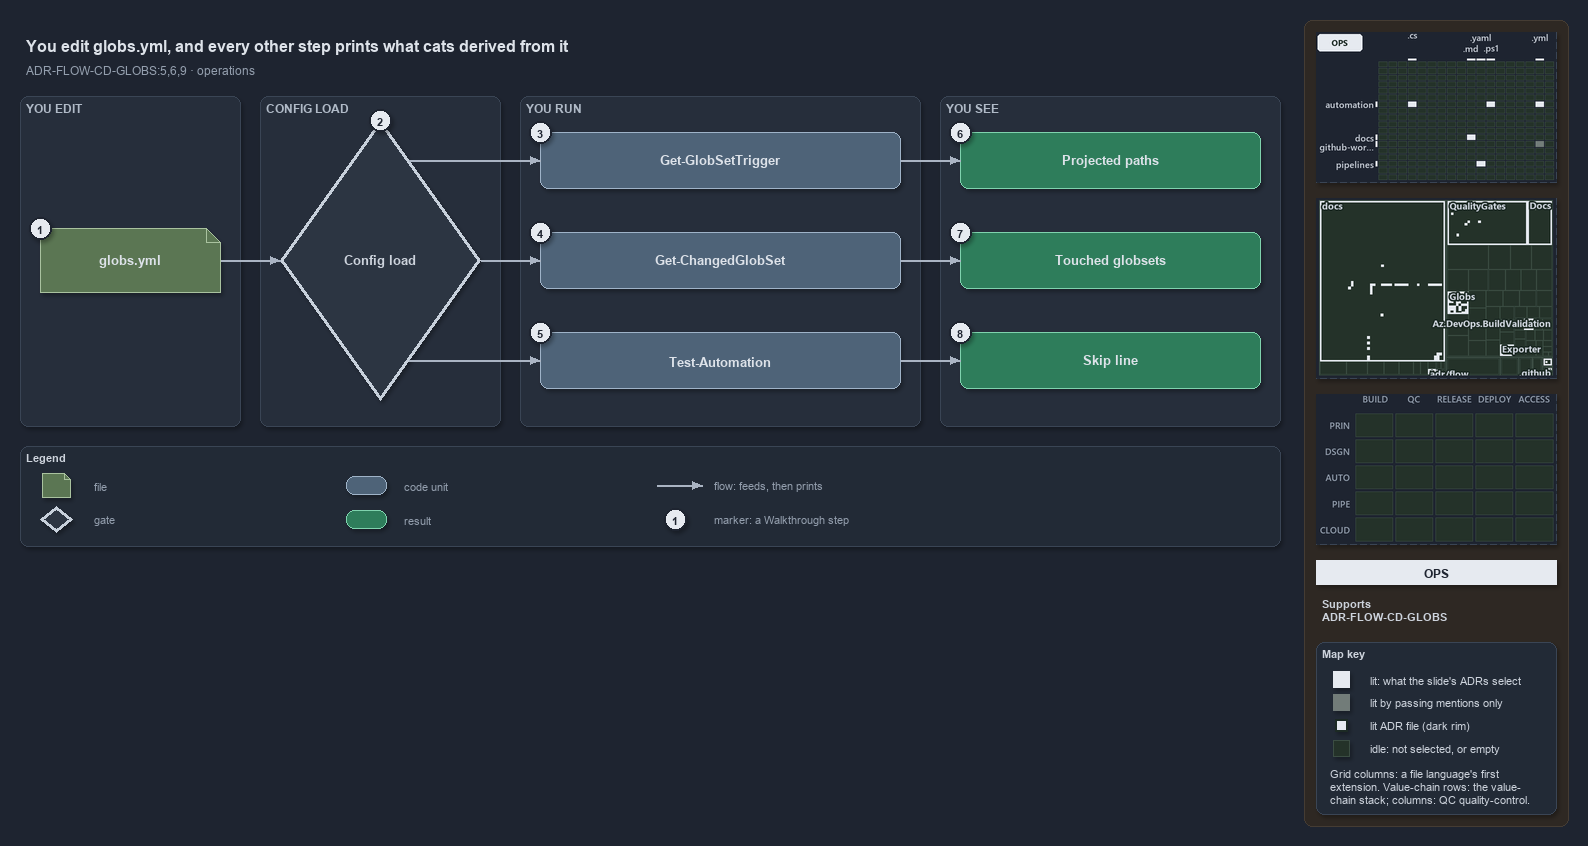

The diagram above was exported from draw.io. Its source (the exported page's mxGraphModel, read from the mxfile embedded in the PNG):
<mxGraphModel dx="1024" dy="768" grid="0" gridSize="10" guides="1" tooltips="1" connect="1" arrows="1" fold="1" page="1" pageScale="1" pageWidth="1572" pageHeight="560" background="#1E2430" math="0" shadow="1">
  <root>
    <mxCell id="0" />
    <mxCell id="1" parent="0" />
    <mxCell id="sidebar-bg" value="" style="rounded=1;arcSize=2;html=1;fillColor=#2E2823;strokeColor=#453C33;shadow=0;" vertex="1" parent="1">
      <mxGeometry x="1304" y="4" width="264" height="806" as="geometry" />
    </mxCell>
    <mxCell id="title" value="You edit globs.yml, and every other step prints what cats derived from it" style="text;html=1;align=left;verticalAlign=middle;fontSize=16;fontStyle=1;fontColor=#DDE2E9;" vertex="1" parent="1">
      <mxGeometry x="20" y="14" width="1260" height="30" as="geometry" />
    </mxCell>
    <mxCell id="subtitle" value="ADR-FLOW-CD-GLOBS:5,6,9 · operations" style="text;html=1;align=left;verticalAlign=middle;fontSize=12;fontColor=#949FAE;" vertex="1" parent="1">
      <mxGeometry x="20" y="44" width="1240" height="20" as="geometry" />
    </mxCell>
    <mxCell id="band-edit" value="YOU EDIT" style="rounded=1;html=1;arcSize=3;fillColor=#262E3B;strokeColor=#3A4555;verticalAlign=top;align=left;spacingLeft=8;fontStyle=1;fontSize=12;fontColor=#B0BAC7;" vertex="1" parent="1">
      <mxGeometry x="20" y="80" width="220" height="330" as="geometry" />
    </mxCell>
    <mxCell id="band-load" value="CONFIG LOAD" style="rounded=1;html=1;arcSize=3;fillColor=#262E3B;strokeColor=#3A4555;verticalAlign=top;align=left;spacingLeft=8;fontStyle=1;fontSize=12;fontColor=#B0BAC7;" vertex="1" parent="1">
      <mxGeometry x="260" y="80" width="240" height="330" as="geometry" />
    </mxCell>
    <mxCell id="band-run" value="YOU RUN" style="rounded=1;html=1;arcSize=3;fillColor=#262E3B;strokeColor=#3A4555;verticalAlign=top;align=left;spacingLeft=8;fontStyle=1;fontSize=12;fontColor=#B0BAC7;" vertex="1" parent="1">
      <mxGeometry x="520" y="80" width="400" height="330" as="geometry" />
    </mxCell>
    <mxCell id="band-see" value="YOU SEE" style="rounded=1;html=1;arcSize=3;fillColor=#262E3B;strokeColor=#3A4555;verticalAlign=top;align=left;spacingLeft=8;fontStyle=1;fontSize=12;fontColor=#B0BAC7;" vertex="1" parent="1">
      <mxGeometry x="940" y="80" width="340" height="330" as="geometry" />
    </mxCell>
    <mxCell id="f-globs" value="&lt;b&gt;globs.yml&lt;/b&gt;" style="shape=note;size=14;whiteSpace=wrap;html=1;fontColor=#DDE2E9;fillColor=#5B7653;strokeColor=#A9C29F;fontSize=13;" vertex="1" parent="1">
      <mxGeometry x="40" y="212" width="180" height="64" as="geometry" />
    </mxCell>
    <mxCell id="g-load" value="&lt;b&gt;Config load&lt;/b&gt;" style="rhombus;whiteSpace=wrap;html=1;fillColor=#2C3542;strokeColor=#C7D0DB;strokeWidth=3;fontSize=13;fontColor=#CDD3DC;" vertex="1" parent="1">
      <mxGeometry x="280" y="104" width="200" height="280" as="geometry" />
    </mxCell>
    <mxCell id="p-edge-globs-load-a" value="" style="text;html=1;strokeColor=none;fillColor=none;" vertex="1" parent="1">
      <mxGeometry x="220" y="244" width="1" height="1" as="geometry" />
    </mxCell>
    <mxCell id="p-edge-globs-load-b" value="" style="text;html=1;strokeColor=none;fillColor=none;" vertex="1" parent="1">
      <mxGeometry x="280" y="244" width="1" height="1" as="geometry" />
    </mxCell>
    <mxCell id="edge-globs-load" value="" style="edgeStyle=orthogonalEdgeStyle;rounded=1;html=1;fontSize=11;endArrow=block;strokeColor=#AAB4C3;fontColor=#CDD3DC;shadow=0;" edge="1" parent="1" source="p-edge-globs-load-a" target="p-edge-globs-load-b">
      <mxGeometry relative="1" as="geometry" />
    </mxCell>
    <mxCell id="c-cmd-1" value="&lt;b&gt;Get-GlobSetTrigger&lt;/b&gt;" style="rounded=1;whiteSpace=wrap;html=1;fontColor=#DDE2E9;arcSize=20;fillColor=#4E6378;strokeColor=#9FB3C8;fontSize=13;" vertex="1" parent="1">
      <mxGeometry x="540" y="116" width="360" height="56" as="geometry" />
    </mxCell>
    <mxCell id="p-edge-load-cmd-1-a" value="" style="text;html=1;strokeColor=none;fillColor=none;" vertex="1" parent="1">
      <mxGeometry x="408.6" y="144" width="1" height="1" as="geometry" />
    </mxCell>
    <mxCell id="p-edge-load-cmd-1-b" value="" style="text;html=1;strokeColor=none;fillColor=none;" vertex="1" parent="1">
      <mxGeometry x="540" y="144" width="1" height="1" as="geometry" />
    </mxCell>
    <mxCell id="edge-load-cmd-1" value="" style="edgeStyle=orthogonalEdgeStyle;rounded=1;html=1;fontSize=11;endArrow=block;strokeColor=#AAB4C3;fontColor=#CDD3DC;shadow=0;" edge="1" parent="1" source="p-edge-load-cmd-1-a" target="p-edge-load-cmd-1-b">
      <mxGeometry relative="1" as="geometry" />
    </mxCell>
    <mxCell id="c-cmd-2" value="&lt;b&gt;Get-ChangedGlobSet&lt;/b&gt;" style="rounded=1;whiteSpace=wrap;html=1;fontColor=#DDE2E9;arcSize=20;fillColor=#4E6378;strokeColor=#9FB3C8;fontSize=13;" vertex="1" parent="1">
      <mxGeometry x="540" y="216" width="360" height="56" as="geometry" />
    </mxCell>
    <mxCell id="p-edge-load-cmd-2-a" value="" style="text;html=1;strokeColor=none;fillColor=none;" vertex="1" parent="1">
      <mxGeometry x="480.0" y="244" width="1" height="1" as="geometry" />
    </mxCell>
    <mxCell id="p-edge-load-cmd-2-b" value="" style="text;html=1;strokeColor=none;fillColor=none;" vertex="1" parent="1">
      <mxGeometry x="540" y="244" width="1" height="1" as="geometry" />
    </mxCell>
    <mxCell id="edge-load-cmd-2" value="" style="edgeStyle=orthogonalEdgeStyle;rounded=1;html=1;fontSize=11;endArrow=block;strokeColor=#AAB4C3;fontColor=#CDD3DC;shadow=0;" edge="1" parent="1" source="p-edge-load-cmd-2-a" target="p-edge-load-cmd-2-b">
      <mxGeometry relative="1" as="geometry" />
    </mxCell>
    <mxCell id="c-cmd-3" value="&lt;b&gt;Test-Automation&lt;/b&gt;" style="rounded=1;whiteSpace=wrap;html=1;fontColor=#DDE2E9;arcSize=20;fillColor=#4E6378;strokeColor=#9FB3C8;fontSize=13;" vertex="1" parent="1">
      <mxGeometry x="540" y="316" width="360" height="56" as="geometry" />
    </mxCell>
    <mxCell id="p-edge-load-cmd-3-a" value="" style="text;html=1;strokeColor=none;fillColor=none;" vertex="1" parent="1">
      <mxGeometry x="408.6" y="344" width="1" height="1" as="geometry" />
    </mxCell>
    <mxCell id="p-edge-load-cmd-3-b" value="" style="text;html=1;strokeColor=none;fillColor=none;" vertex="1" parent="1">
      <mxGeometry x="540" y="344" width="1" height="1" as="geometry" />
    </mxCell>
    <mxCell id="edge-load-cmd-3" value="" style="edgeStyle=orthogonalEdgeStyle;rounded=1;html=1;fontSize=11;endArrow=block;strokeColor=#AAB4C3;fontColor=#CDD3DC;shadow=0;" edge="1" parent="1" source="p-edge-load-cmd-3-a" target="p-edge-load-cmd-3-b">
      <mxGeometry relative="1" as="geometry" />
    </mxCell>
    <mxCell id="r-out-1" value="&lt;b&gt;Projected paths&lt;/b&gt;" style="rounded=1;whiteSpace=wrap;html=1;arcSize=20;fillColor=#2E7D5B;strokeColor=#7FD3AE;fontColor=#DDE2E9;fontSize=13;" vertex="1" parent="1">
      <mxGeometry x="960" y="116" width="300" height="56" as="geometry" />
    </mxCell>
    <mxCell id="p-edge-cmd-out-1-a" value="" style="text;html=1;strokeColor=none;fillColor=none;" vertex="1" parent="1">
      <mxGeometry x="900" y="144" width="1" height="1" as="geometry" />
    </mxCell>
    <mxCell id="p-edge-cmd-out-1-b" value="" style="text;html=1;strokeColor=none;fillColor=none;" vertex="1" parent="1">
      <mxGeometry x="960" y="144" width="1" height="1" as="geometry" />
    </mxCell>
    <mxCell id="edge-cmd-out-1" value="" style="edgeStyle=orthogonalEdgeStyle;rounded=1;html=1;fontSize=11;endArrow=block;strokeColor=#AAB4C3;fontColor=#CDD3DC;shadow=0;" edge="1" parent="1" source="p-edge-cmd-out-1-a" target="p-edge-cmd-out-1-b">
      <mxGeometry relative="1" as="geometry" />
    </mxCell>
    <mxCell id="r-out-2" value="&lt;b&gt;Touched globsets&lt;/b&gt;" style="rounded=1;whiteSpace=wrap;html=1;arcSize=20;fillColor=#2E7D5B;strokeColor=#7FD3AE;fontColor=#DDE2E9;fontSize=13;" vertex="1" parent="1">
      <mxGeometry x="960" y="216" width="300" height="56" as="geometry" />
    </mxCell>
    <mxCell id="p-edge-cmd-out-2-a" value="" style="text;html=1;strokeColor=none;fillColor=none;" vertex="1" parent="1">
      <mxGeometry x="900" y="244" width="1" height="1" as="geometry" />
    </mxCell>
    <mxCell id="p-edge-cmd-out-2-b" value="" style="text;html=1;strokeColor=none;fillColor=none;" vertex="1" parent="1">
      <mxGeometry x="960" y="244" width="1" height="1" as="geometry" />
    </mxCell>
    <mxCell id="edge-cmd-out-2" value="" style="edgeStyle=orthogonalEdgeStyle;rounded=1;html=1;fontSize=11;endArrow=block;strokeColor=#AAB4C3;fontColor=#CDD3DC;shadow=0;" edge="1" parent="1" source="p-edge-cmd-out-2-a" target="p-edge-cmd-out-2-b">
      <mxGeometry relative="1" as="geometry" />
    </mxCell>
    <mxCell id="r-out-3" value="&lt;b&gt;Skip line&lt;/b&gt;" style="rounded=1;whiteSpace=wrap;html=1;arcSize=20;fillColor=#2E7D5B;strokeColor=#7FD3AE;fontColor=#DDE2E9;fontSize=13;" vertex="1" parent="1">
      <mxGeometry x="960" y="316" width="300" height="56" as="geometry" />
    </mxCell>
    <mxCell id="p-edge-cmd-out-3-a" value="" style="text;html=1;strokeColor=none;fillColor=none;" vertex="1" parent="1">
      <mxGeometry x="900" y="344" width="1" height="1" as="geometry" />
    </mxCell>
    <mxCell id="p-edge-cmd-out-3-b" value="" style="text;html=1;strokeColor=none;fillColor=none;" vertex="1" parent="1">
      <mxGeometry x="960" y="344" width="1" height="1" as="geometry" />
    </mxCell>
    <mxCell id="edge-cmd-out-3" value="" style="edgeStyle=orthogonalEdgeStyle;rounded=1;html=1;fontSize=11;endArrow=block;strokeColor=#AAB4C3;fontColor=#CDD3DC;shadow=0;" edge="1" parent="1" source="p-edge-cmd-out-3-a" target="p-edge-cmd-out-3-b">
      <mxGeometry relative="1" as="geometry" />
    </mxCell>
    <mxCell id="mark-1" value="1" style="ellipse;html=1;fillColor=#E6EAF0;strokeColor=#1E2430;strokeWidth=2;fontColor=#1E2430;fontStyle=1;fontSize=11;" vertex="1" parent="1">
      <mxGeometry x="29" y="201" width="22" height="22" as="geometry" />
    </mxCell>
    <mxCell id="mark-2" value="2" style="ellipse;html=1;fillColor=#E6EAF0;strokeColor=#1E2430;strokeWidth=2;fontColor=#1E2430;fontStyle=1;fontSize=11;" vertex="1" parent="1">
      <mxGeometry x="369" y="93" width="22" height="22" as="geometry" />
    </mxCell>
    <mxCell id="mark-3" value="3" style="ellipse;html=1;fillColor=#E6EAF0;strokeColor=#1E2430;strokeWidth=2;fontColor=#1E2430;fontStyle=1;fontSize=11;" vertex="1" parent="1">
      <mxGeometry x="529" y="105" width="22" height="22" as="geometry" />
    </mxCell>
    <mxCell id="mark-4" value="4" style="ellipse;html=1;fillColor=#E6EAF0;strokeColor=#1E2430;strokeWidth=2;fontColor=#1E2430;fontStyle=1;fontSize=11;" vertex="1" parent="1">
      <mxGeometry x="529" y="205" width="22" height="22" as="geometry" />
    </mxCell>
    <mxCell id="mark-5" value="5" style="ellipse;html=1;fillColor=#E6EAF0;strokeColor=#1E2430;strokeWidth=2;fontColor=#1E2430;fontStyle=1;fontSize=11;" vertex="1" parent="1">
      <mxGeometry x="529" y="305" width="22" height="22" as="geometry" />
    </mxCell>
    <mxCell id="mark-6" value="6" style="ellipse;html=1;fillColor=#E6EAF0;strokeColor=#1E2430;strokeWidth=2;fontColor=#1E2430;fontStyle=1;fontSize=11;" vertex="1" parent="1">
      <mxGeometry x="949" y="105" width="22" height="22" as="geometry" />
    </mxCell>
    <mxCell id="mark-7" value="7" style="ellipse;html=1;fillColor=#E6EAF0;strokeColor=#1E2430;strokeWidth=2;fontColor=#1E2430;fontStyle=1;fontSize=11;" vertex="1" parent="1">
      <mxGeometry x="949" y="205" width="22" height="22" as="geometry" />
    </mxCell>
    <mxCell id="mark-8" value="8" style="ellipse;html=1;fillColor=#E6EAF0;strokeColor=#1E2430;strokeWidth=2;fontColor=#1E2430;fontStyle=1;fontSize=11;" vertex="1" parent="1">
      <mxGeometry x="949" y="305" width="22" height="22" as="geometry" />
    </mxCell>
    <mxCell id="legend" value="&lt;b&gt;Legend&lt;/b&gt;" style="rounded=1;whiteSpace=wrap;html=1;arcSize=6;fillColor=#222A36;strokeColor=#3A4555;align=left;verticalAlign=top;spacing=8;fontSize=11;fontColor=#CDD3DC;" vertex="1" parent="1">
      <mxGeometry x="20" y="430" width="1260" height="100" as="geometry" />
    </mxCell>
    <mxCell id="legend-1" value="" style="shape=note;size=6;whiteSpace=wrap;html=1;fontColor=#DDE2E9;fillColor=#5B7653;strokeColor=#A9C29F;" vertex="1" parent="1">
      <mxGeometry x="42" y="457" width="28" height="24" as="geometry" />
    </mxCell>
    <mxCell id="legend-1-text" value="file" style="text;html=1;align=left;verticalAlign=middle;fontSize=11;fontColor=#949FAE;" vertex="1" parent="1">
      <mxGeometry x="88" y="459" width="250" height="20" as="geometry" />
    </mxCell>
    <mxCell id="legend-2" value="" style="rhombus;whiteSpace=wrap;html=1;fillColor=#2C3542;strokeColor=#C7D0DB;strokeWidth=3;fontColor=#CDD3DC;" vertex="1" parent="1">
      <mxGeometry x="40" y="490" width="32" height="26" as="geometry" />
    </mxCell>
    <mxCell id="legend-2-text" value="gate" style="text;html=1;align=left;verticalAlign=middle;fontSize=11;fontColor=#949FAE;" vertex="1" parent="1">
      <mxGeometry x="88" y="493" width="250" height="20" as="geometry" />
    </mxCell>
    <mxCell id="legend-3" value="" style="rounded=1;whiteSpace=wrap;html=1;fontColor=#DDE2E9;arcSize=20;fillColor=#4E6378;strokeColor=#9FB3C8;" vertex="1" parent="1">
      <mxGeometry x="346" y="460" width="40" height="18" as="geometry" />
    </mxCell>
    <mxCell id="legend-3-text" value="code unit" style="text;html=1;align=left;verticalAlign=middle;fontSize=11;fontColor=#949FAE;" vertex="1" parent="1">
      <mxGeometry x="398" y="459" width="250" height="20" as="geometry" />
    </mxCell>
    <mxCell id="legend-4" value="" style="rounded=1;whiteSpace=wrap;html=1;arcSize=20;fillColor=#2E7D5B;strokeColor=#7FD3AE;fontColor=#DDE2E9;" vertex="1" parent="1">
      <mxGeometry x="346" y="494" width="40" height="18" as="geometry" />
    </mxCell>
    <mxCell id="legend-4-text" value="result" style="text;html=1;align=left;verticalAlign=middle;fontSize=11;fontColor=#949FAE;" vertex="1" parent="1">
      <mxGeometry x="398" y="493" width="250" height="20" as="geometry" />
    </mxCell>
    <mxCell id="p-legend-5-a" value="" style="text;html=1;strokeColor=none;fillColor=none;" vertex="1" parent="1">
      <mxGeometry x="656" y="469" width="1" height="1" as="geometry" />
    </mxCell>
    <mxCell id="p-legend-5-b" value="" style="text;html=1;strokeColor=none;fillColor=none;" vertex="1" parent="1">
      <mxGeometry x="702" y="469" width="1" height="1" as="geometry" />
    </mxCell>
    <mxCell id="legend-5" value="" style="edgeStyle=orthogonalEdgeStyle;rounded=1;html=1;fontSize=11;endArrow=block;strokeColor=#AAB4C3;fontColor=#CDD3DC;shadow=0;" edge="1" parent="1" source="p-legend-5-a" target="p-legend-5-b">
      <mxGeometry relative="1" as="geometry" />
    </mxCell>
    <mxCell id="legend-5-text" value="flow: feeds, then prints" style="text;html=1;align=left;verticalAlign=middle;fontSize=11;fontColor=#949FAE;" vertex="1" parent="1">
      <mxGeometry x="708" y="459" width="250" height="20" as="geometry" />
    </mxCell>
    <mxCell id="legend-6" value="1" style="ellipse;html=1;fillColor=#E6EAF0;strokeColor=#1E2430;strokeWidth=2;fontColor=#1E2430;fontStyle=1;fontSize=11;" vertex="1" parent="1">
      <mxGeometry x="664" y="492" width="22" height="22" as="geometry" />
    </mxCell>
    <mxCell id="legend-6-text" value="marker: a Walkthrough step" style="text;html=1;align=left;verticalAlign=middle;fontSize=11;fontColor=#949FAE;" vertex="1" parent="1">
      <mxGeometry x="708" y="493" width="250" height="20" as="geometry" />
    </mxCell>
    <mxCell id="minimap-grid" value="" style="shape=image;html=1;imageAspect=0;aspect=fixed;verticalLabelPosition=bottom;strokeColor=#3A4555;dashed=1;fillColor=#222A36;image=data:image/png,(base64 omitted: 12860 chars);" vertex="1" parent="1">
      <mxGeometry x="1316" y="16" width="240" height="150" as="geometry" />
    </mxCell>
    <mxCell id="minimap-tree" value="" style="shape=image;html=1;imageAspect=0;aspect=fixed;verticalLabelPosition=bottom;strokeColor=#3A4555;dashed=1;fillColor=#222A36;image=data:image/png,(base64 omitted: 24644 chars);" vertex="1" parent="1">
      <mxGeometry x="1316" y="182" width="240" height="180" as="geometry" />
    </mxCell>
    <mxCell id="minimap-chain" value="" style="shape=image;html=1;imageAspect=0;aspect=fixed;verticalLabelPosition=bottom;strokeColor=#3A4555;dashed=1;fillColor=#222A36;image=data:image/png,(base64 omitted: 11912 chars);" vertex="1" parent="1">
      <mxGeometry x="1316" y="378" width="240" height="150" as="geometry" />
    </mxCell>
    <mxCell id="lens-badge" value="OPS" style="rounded=0;whiteSpace=wrap;html=1;align=center;verticalAlign=middle;fontSize=12;fontStyle=1;fontColor=#1E2430;fillColor=#E6EAF0;strokeColor=none;" vertex="1" parent="1">
      <mxGeometry x="1316" y="544" width="240" height="24" as="geometry" />
    </mxCell>
    <mxCell id="supports" value="&lt;b&gt;Supports&lt;/b&gt;&lt;br&gt;ADR-FLOW-CD-GLOBS" style="text;html=1;whiteSpace=wrap;align=left;verticalAlign=top;fontSize=11;fontColor=#CDD3DC;" vertex="1" parent="1">
      <mxGeometry x="1316" y="576" width="240" height="38" as="geometry" />
    </mxCell>
    <mxCell id="mapkey" value="&lt;b&gt;Map key&lt;/b&gt;" style="rounded=1;arcSize=6;whiteSpace=wrap;html=1;align=left;verticalAlign=top;fontSize=11;fontColor=#CDD3DC;fillColor=#222A36;strokeColor=#3A4555;spacingLeft=8;spacingTop=2;" vertex="1" parent="1">
      <mxGeometry x="1316" y="626" width="240" height="172" as="geometry" />
    </mxCell>
    <mxCell id="mapkey-lit" value="" style="rounded=0;html=1;fillColor=#E6EAF0;strokeColor=#E6EAF0;" vertex="1" parent="1">
      <mxGeometry x="1333.0" y="655.0" width="16" height="16" as="geometry" />
    </mxCell>
    <mxCell id="mapkey-lit-text" value="lit: what the slide's ADRs select" style="text;html=1;align=left;verticalAlign=middle;fontSize=11;fontColor=#CDD3DC;" vertex="1" parent="1">
      <mxGeometry x="1364" y="653" width="184" height="20" as="geometry" />
    </mxCell>
    <mxCell id="mapkey-touched" value="" style="rounded=0;html=1;fillColor=#727C79;strokeColor=#727C79;" vertex="1" parent="1">
      <mxGeometry x="1333.0" y="678.0" width="16" height="16" as="geometry" />
    </mxCell>
    <mxCell id="mapkey-touched-text" value="lit by passing mentions only" style="text;html=1;align=left;verticalAlign=middle;fontSize=11;fontColor=#CDD3DC;" vertex="1" parent="1">
      <mxGeometry x="1364" y="676" width="184" height="20" as="geometry" />
    </mxCell>
    <mxCell id="mapkey-adr" value="" style="rounded=0;html=1;fillColor=#E6EAF0;strokeColor=#1C2A24;strokeWidth=2;" vertex="1" parent="1">
      <mxGeometry x="1335.0" y="703.0" width="12" height="12" as="geometry" />
    </mxCell>
    <mxCell id="mapkey-adr-text" value="lit ADR file (dark rim)" style="text;html=1;align=left;verticalAlign=middle;fontSize=11;fontColor=#CDD3DC;" vertex="1" parent="1">
      <mxGeometry x="1364" y="699" width="184" height="20" as="geometry" />
    </mxCell>
    <mxCell id="mapkey-idle" value="" style="rounded=0;html=1;fillColor=#243229;strokeColor=#3B4D43;" vertex="1" parent="1">
      <mxGeometry x="1333.0" y="724.0" width="16" height="16" as="geometry" />
    </mxCell>
    <mxCell id="mapkey-idle-text" value="idle: not selected, or empty" style="text;html=1;align=left;verticalAlign=middle;fontSize=11;fontColor=#CDD3DC;" vertex="1" parent="1">
      <mxGeometry x="1364" y="722" width="184" height="20" as="geometry" />
    </mxCell>
    <mxCell id="mapkey-codes" value="Grid columns: a file language's first&lt;br&gt;extension. Value-chain rows: the value-&lt;br&gt;chain stack; columns: QC quality-control." style="text;html=1;align=left;verticalAlign=top;whiteSpace=wrap;fontSize=11;fontColor=#CDD3DC;" vertex="1" parent="1">
      <mxGeometry x="1324" y="746" width="224" height="46" as="geometry" />
    </mxCell>
  </root>
</mxGraphModel>